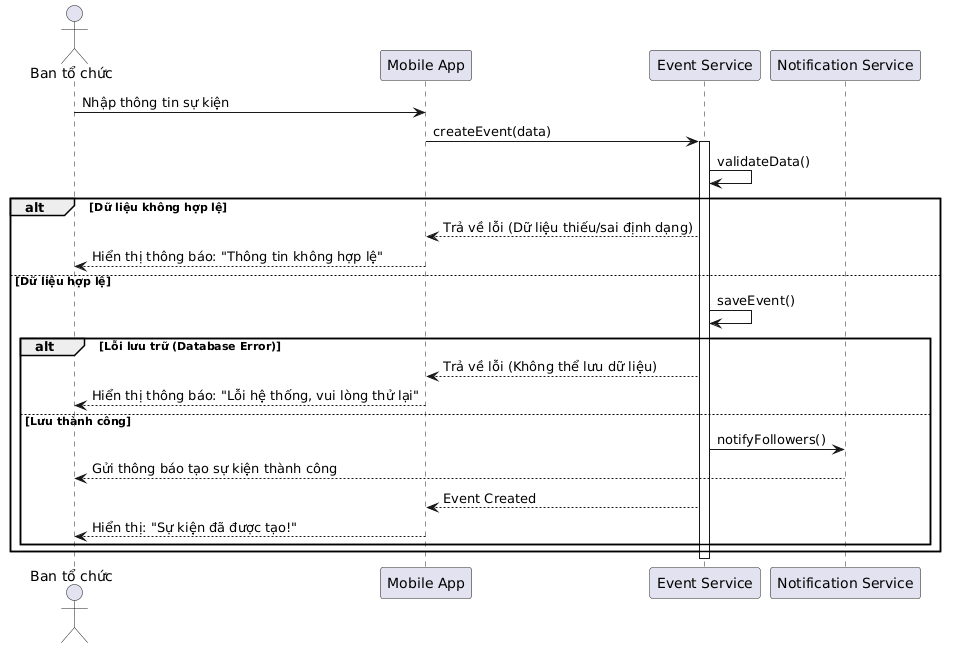

The diagram above was rendered by PlantUML. Its source (embedded in the PNG):
@startuml
actor "Ban tổ chức" as Organizer
participant "Mobile App" as App
participant "Event Service" as Event
participant "Notification Service" as Noti

Organizer -> App : Nhập thông tin sự kiện
App -> Event : createEvent(data)

activate Event
Event -> Event : validateData()

alt Dữ liệu không hợp lệ
    Event --> App : Trả về lỗi (Dữ liệu thiếu/sai định dạng)
    App --> Organizer : Hiển thị thông báo: "Thông tin không hợp lệ"
else Dữ liệu hợp lệ
    Event -> Event : saveEvent()

    alt Lỗi lưu trữ (Database Error)
        Event --> App : Trả về lỗi (Không thể lưu dữ liệu)
        App --> Organizer : Hiển thị thông báo: "Lỗi hệ thống, vui lòng thử lại"
    else Lưu thành công
        Event -> Noti : notifyFollowers()
        Noti --> Organizer : Gửi thông báo tạo sự kiện thành công
        Event --> App : Event Created
        App --> Organizer : Hiển thị: "Sự kiện đã được tạo!"
    end
end
deactivate Event
@enduml